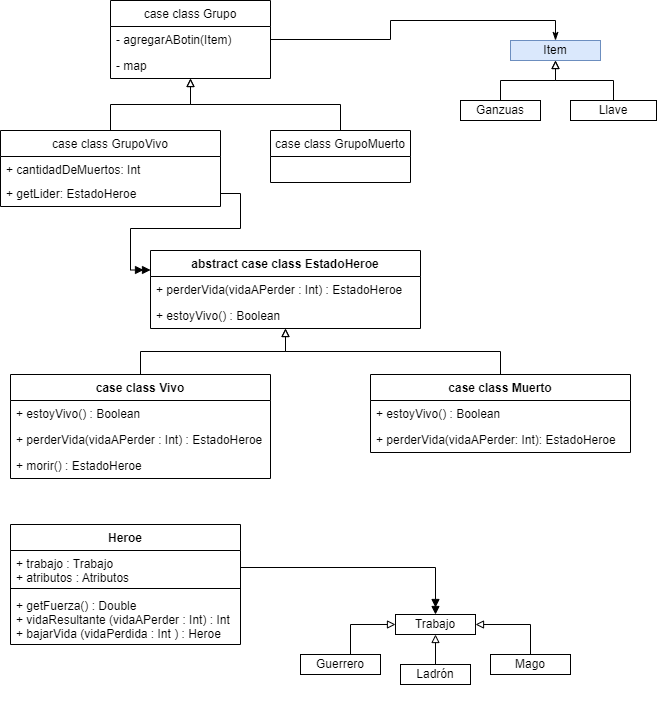

The diagram above was exported from draw.io. Its source (the exported page's mxGraphModel, read from the mxfile embedded in the PNG):
<mxGraphModel dx="1004" dy="524" grid="1" gridSize="10" guides="1" tooltips="1" connect="1" arrows="1" fold="1" page="1" pageScale="1" pageWidth="827" pageHeight="1169" math="0" shadow="0">
  <root>
    <mxCell id="0" />
    <mxCell id="1" parent="0" />
    <mxCell id="7Hk2bhzZxJDG7AFbwaOO-2" value="case class Grupo" style="swimlane;fontStyle=0;childLayout=stackLayout;horizontal=1;startSize=26;fillColor=none;horizontalStack=0;resizeParent=1;resizeParentMax=0;resizeLast=0;collapsible=1;marginBottom=0;" vertex="1" parent="1">
      <mxGeometry x="130" y="30" width="160" height="78" as="geometry" />
    </mxCell>
    <mxCell id="7Hk2bhzZxJDG7AFbwaOO-3" value="- agregarABotin(Item)" style="text;strokeColor=none;fillColor=none;align=left;verticalAlign=top;spacingLeft=4;spacingRight=4;overflow=hidden;rotatable=0;points=[[0,0.5],[1,0.5]];portConstraint=eastwest;" vertex="1" parent="7Hk2bhzZxJDG7AFbwaOO-2">
      <mxGeometry y="26" width="160" height="26" as="geometry" />
    </mxCell>
    <mxCell id="7Hk2bhzZxJDG7AFbwaOO-4" value="- map" style="text;strokeColor=none;fillColor=none;align=left;verticalAlign=top;spacingLeft=4;spacingRight=4;overflow=hidden;rotatable=0;points=[[0,0.5],[1,0.5]];portConstraint=eastwest;" vertex="1" parent="7Hk2bhzZxJDG7AFbwaOO-2">
      <mxGeometry y="52" width="160" height="26" as="geometry" />
    </mxCell>
    <mxCell id="7Hk2bhzZxJDG7AFbwaOO-6" value="Item" style="rounded=0;whiteSpace=wrap;html=1;fillColor=#dae8fc;strokeColor=#6c8ebf;" vertex="1" parent="1">
      <mxGeometry x="530" y="70" width="90" height="20" as="geometry" />
    </mxCell>
    <mxCell id="7Hk2bhzZxJDG7AFbwaOO-10" style="edgeStyle=orthogonalEdgeStyle;rounded=0;orthogonalLoop=1;jettySize=auto;html=1;entryX=0.5;entryY=1;entryDx=0;entryDy=0;endArrow=block;endFill=0;" edge="1" parent="1" source="7Hk2bhzZxJDG7AFbwaOO-7" target="7Hk2bhzZxJDG7AFbwaOO-6">
      <mxGeometry relative="1" as="geometry" />
    </mxCell>
    <mxCell id="7Hk2bhzZxJDG7AFbwaOO-7" value="Ganzuas" style="rounded=0;whiteSpace=wrap;html=1;" vertex="1" parent="1">
      <mxGeometry x="480" y="130" width="80" height="20" as="geometry" />
    </mxCell>
    <mxCell id="7Hk2bhzZxJDG7AFbwaOO-11" style="edgeStyle=orthogonalEdgeStyle;rounded=0;orthogonalLoop=1;jettySize=auto;html=1;entryX=0.5;entryY=1;entryDx=0;entryDy=0;endArrow=block;endFill=0;" edge="1" parent="1" source="7Hk2bhzZxJDG7AFbwaOO-8" target="7Hk2bhzZxJDG7AFbwaOO-6">
      <mxGeometry relative="1" as="geometry" />
    </mxCell>
    <mxCell id="7Hk2bhzZxJDG7AFbwaOO-8" value="Llave" style="rounded=0;whiteSpace=wrap;html=1;" vertex="1" parent="1">
      <mxGeometry x="590" y="130" width="86" height="20" as="geometry" />
    </mxCell>
    <mxCell id="7Hk2bhzZxJDG7AFbwaOO-9" style="edgeStyle=orthogonalEdgeStyle;rounded=0;orthogonalLoop=1;jettySize=auto;html=1;entryX=0.5;entryY=0;entryDx=0;entryDy=0;endArrow=classicThin;endFill=1;" edge="1" parent="1" source="7Hk2bhzZxJDG7AFbwaOO-3" target="7Hk2bhzZxJDG7AFbwaOO-6">
      <mxGeometry relative="1" as="geometry" />
    </mxCell>
    <mxCell id="7Hk2bhzZxJDG7AFbwaOO-36" style="edgeStyle=orthogonalEdgeStyle;rounded=0;orthogonalLoop=1;jettySize=auto;html=1;fontColor=#000000;endArrow=block;endFill=0;" edge="1" parent="1" source="7Hk2bhzZxJDG7AFbwaOO-13" target="7Hk2bhzZxJDG7AFbwaOO-2">
      <mxGeometry relative="1" as="geometry" />
    </mxCell>
    <mxCell id="7Hk2bhzZxJDG7AFbwaOO-13" value="case class GrupoVivo" style="swimlane;fontStyle=0;childLayout=stackLayout;horizontal=1;startSize=26;fillColor=none;horizontalStack=0;resizeParent=1;resizeParentMax=0;resizeLast=0;collapsible=1;marginBottom=0;" vertex="1" parent="1">
      <mxGeometry x="20" y="160" width="220" height="76" as="geometry" />
    </mxCell>
    <mxCell id="7Hk2bhzZxJDG7AFbwaOO-14" value="+ cantidadDeMuertos: Int" style="text;strokeColor=none;fillColor=none;align=left;verticalAlign=top;spacingLeft=4;spacingRight=4;overflow=hidden;rotatable=0;points=[[0,0.5],[1,0.5]];portConstraint=eastwest;" vertex="1" parent="7Hk2bhzZxJDG7AFbwaOO-13">
      <mxGeometry y="26" width="220" height="24" as="geometry" />
    </mxCell>
    <mxCell id="7Hk2bhzZxJDG7AFbwaOO-15" value="+ getLider: EstadoHeroe " style="text;strokeColor=none;fillColor=none;align=left;verticalAlign=top;spacingLeft=4;spacingRight=4;overflow=hidden;rotatable=0;points=[[0,0.5],[1,0.5]];portConstraint=eastwest;" vertex="1" parent="7Hk2bhzZxJDG7AFbwaOO-13">
      <mxGeometry y="50" width="220" height="26" as="geometry" />
    </mxCell>
    <mxCell id="7Hk2bhzZxJDG7AFbwaOO-37" style="edgeStyle=orthogonalEdgeStyle;rounded=0;orthogonalLoop=1;jettySize=auto;html=1;fontColor=#000000;endArrow=block;endFill=0;" edge="1" parent="1" source="7Hk2bhzZxJDG7AFbwaOO-17" target="7Hk2bhzZxJDG7AFbwaOO-2">
      <mxGeometry relative="1" as="geometry" />
    </mxCell>
    <mxCell id="7Hk2bhzZxJDG7AFbwaOO-17" value="case class GrupoMuerto" style="swimlane;fontStyle=0;childLayout=stackLayout;horizontal=1;startSize=26;fillColor=none;horizontalStack=0;resizeParent=1;resizeParentMax=0;resizeLast=0;collapsible=1;marginBottom=0;" vertex="1" parent="1">
      <mxGeometry x="290" y="160" width="140" height="52" as="geometry" />
    </mxCell>
    <mxCell id="7Hk2bhzZxJDG7AFbwaOO-22" value="abstract case class EstadoHeroe" style="swimlane;fontStyle=1;childLayout=stackLayout;horizontal=1;startSize=26;fillColor=none;horizontalStack=0;resizeParent=1;resizeParentMax=0;resizeLast=0;collapsible=1;marginBottom=0;labelBackgroundColor=default;fontColor=#000000;" vertex="1" parent="1">
      <mxGeometry x="170" y="280" width="270" height="78" as="geometry" />
    </mxCell>
    <mxCell id="7Hk2bhzZxJDG7AFbwaOO-24" value="+ perderVida(vidaAPerder : Int) : EstadoHeroe" style="text;align=left;verticalAlign=top;spacingLeft=4;spacingRight=4;overflow=hidden;rotatable=0;points=[[0,0.5],[1,0.5]];portConstraint=eastwest;labelBackgroundColor=default;" vertex="1" parent="7Hk2bhzZxJDG7AFbwaOO-22">
      <mxGeometry y="26" width="270" height="26" as="geometry" />
    </mxCell>
    <mxCell id="7Hk2bhzZxJDG7AFbwaOO-23" value="+ estoyVivo() : Boolean" style="text;strokeColor=none;fillColor=none;align=left;verticalAlign=top;spacingLeft=4;spacingRight=4;overflow=hidden;rotatable=0;points=[[0,0.5],[1,0.5]];portConstraint=eastwest;labelBackgroundColor=default;fontColor=#000000;" vertex="1" parent="7Hk2bhzZxJDG7AFbwaOO-22">
      <mxGeometry y="52" width="270" height="26" as="geometry" />
    </mxCell>
    <mxCell id="7Hk2bhzZxJDG7AFbwaOO-34" style="edgeStyle=orthogonalEdgeStyle;rounded=0;orthogonalLoop=1;jettySize=auto;html=1;fontColor=#000000;endArrow=block;endFill=0;" edge="1" parent="1" source="7Hk2bhzZxJDG7AFbwaOO-26" target="7Hk2bhzZxJDG7AFbwaOO-22">
      <mxGeometry relative="1" as="geometry" />
    </mxCell>
    <mxCell id="7Hk2bhzZxJDG7AFbwaOO-26" value="case class Vivo" style="swimlane;fontStyle=1;childLayout=stackLayout;horizontal=1;startSize=26;fillColor=none;horizontalStack=0;resizeParent=1;resizeParentMax=0;resizeLast=0;collapsible=1;marginBottom=0;labelBackgroundColor=default;fontColor=#000000;" vertex="1" parent="1">
      <mxGeometry x="30" y="404" width="260" height="104" as="geometry" />
    </mxCell>
    <mxCell id="7Hk2bhzZxJDG7AFbwaOO-27" value="+ estoyVivo() : Boolean" style="text;strokeColor=none;fillColor=none;align=left;verticalAlign=top;spacingLeft=4;spacingRight=4;overflow=hidden;rotatable=0;points=[[0,0.5],[1,0.5]];portConstraint=eastwest;labelBackgroundColor=default;fontColor=#000000;" vertex="1" parent="7Hk2bhzZxJDG7AFbwaOO-26">
      <mxGeometry y="26" width="260" height="26" as="geometry" />
    </mxCell>
    <mxCell id="7Hk2bhzZxJDG7AFbwaOO-28" value="+ perderVida(vidaAPerder : Int) : EstadoHeroe" style="text;strokeColor=none;fillColor=none;align=left;verticalAlign=top;spacingLeft=4;spacingRight=4;overflow=hidden;rotatable=0;points=[[0,0.5],[1,0.5]];portConstraint=eastwest;labelBackgroundColor=default;fontColor=#000000;" vertex="1" parent="7Hk2bhzZxJDG7AFbwaOO-26">
      <mxGeometry y="52" width="260" height="26" as="geometry" />
    </mxCell>
    <mxCell id="7Hk2bhzZxJDG7AFbwaOO-29" value="+ morir() : EstadoHeroe" style="text;strokeColor=none;fillColor=none;align=left;verticalAlign=top;spacingLeft=4;spacingRight=4;overflow=hidden;rotatable=0;points=[[0,0.5],[1,0.5]];portConstraint=eastwest;labelBackgroundColor=default;fontColor=#000000;" vertex="1" parent="7Hk2bhzZxJDG7AFbwaOO-26">
      <mxGeometry y="78" width="260" height="26" as="geometry" />
    </mxCell>
    <mxCell id="7Hk2bhzZxJDG7AFbwaOO-35" style="edgeStyle=orthogonalEdgeStyle;rounded=0;orthogonalLoop=1;jettySize=auto;html=1;fontColor=#000000;endArrow=block;endFill=0;" edge="1" parent="1" source="7Hk2bhzZxJDG7AFbwaOO-30" target="7Hk2bhzZxJDG7AFbwaOO-22">
      <mxGeometry relative="1" as="geometry" />
    </mxCell>
    <mxCell id="7Hk2bhzZxJDG7AFbwaOO-30" value="case class Muerto" style="swimlane;fontStyle=1;childLayout=stackLayout;horizontal=1;startSize=26;fillColor=none;horizontalStack=0;resizeParent=1;resizeParentMax=0;resizeLast=0;collapsible=1;marginBottom=0;labelBackgroundColor=default;fontColor=#000000;" vertex="1" parent="1">
      <mxGeometry x="390" y="404" width="260" height="78" as="geometry" />
    </mxCell>
    <mxCell id="7Hk2bhzZxJDG7AFbwaOO-31" value="+ estoyVivo() : Boolean" style="text;strokeColor=none;fillColor=none;align=left;verticalAlign=top;spacingLeft=4;spacingRight=4;overflow=hidden;rotatable=0;points=[[0,0.5],[1,0.5]];portConstraint=eastwest;labelBackgroundColor=default;fontColor=#000000;" vertex="1" parent="7Hk2bhzZxJDG7AFbwaOO-30">
      <mxGeometry y="26" width="260" height="26" as="geometry" />
    </mxCell>
    <mxCell id="7Hk2bhzZxJDG7AFbwaOO-32" value="+ perderVida(vidaAPerder: Int): EstadoHeroe" style="text;strokeColor=none;fillColor=none;align=left;verticalAlign=top;spacingLeft=4;spacingRight=4;overflow=hidden;rotatable=0;points=[[0,0.5],[1,0.5]];portConstraint=eastwest;labelBackgroundColor=default;fontColor=#000000;" vertex="1" parent="7Hk2bhzZxJDG7AFbwaOO-30">
      <mxGeometry y="52" width="260" height="26" as="geometry" />
    </mxCell>
    <mxCell id="7Hk2bhzZxJDG7AFbwaOO-39" style="edgeStyle=orthogonalEdgeStyle;rounded=0;orthogonalLoop=1;jettySize=auto;html=1;entryX=0;entryY=0.25;entryDx=0;entryDy=0;fontColor=#000000;endArrow=doubleBlock;endFill=1;" edge="1" parent="1" source="7Hk2bhzZxJDG7AFbwaOO-15" target="7Hk2bhzZxJDG7AFbwaOO-22">
      <mxGeometry relative="1" as="geometry" />
    </mxCell>
    <mxCell id="7Hk2bhzZxJDG7AFbwaOO-40" value="&#10;&#10;&lt;span style=&quot;font-size: 12px; font-style: normal; font-weight: 400; letter-spacing: normal; text-indent: 0px; text-transform: none; word-spacing: 0px; display: inline; float: none;&quot;&gt;Trabajo&lt;/span&gt;&#10;&#10;" style="rounded=0;whiteSpace=wrap;html=1;labelBackgroundColor=none;fontColor=#000000;" vertex="1" parent="1">
      <mxGeometry x="415" y="644" width="80" height="20" as="geometry" />
    </mxCell>
    <mxCell id="7Hk2bhzZxJDG7AFbwaOO-45" style="edgeStyle=orthogonalEdgeStyle;rounded=0;orthogonalLoop=1;jettySize=auto;html=1;fontColor=default;endArrow=block;endFill=0;" edge="1" parent="1" source="7Hk2bhzZxJDG7AFbwaOO-41" target="7Hk2bhzZxJDG7AFbwaOO-40">
      <mxGeometry relative="1" as="geometry">
        <Array as="points">
          <mxPoint x="370" y="654" />
        </Array>
      </mxGeometry>
    </mxCell>
    <mxCell id="7Hk2bhzZxJDG7AFbwaOO-41" value="&lt;span class=&quot;pl-en&quot; style=&quot;box-sizing: border-box ; font-size: 12px ; font-style: normal ; font-weight: 400 ; letter-spacing: normal ; text-indent: 0px ; text-transform: none ; word-spacing: 0px&quot;&gt;Guerrero&lt;/span&gt;&lt;span style=&quot;font-size: 12px; font-style: normal; font-weight: 400; letter-spacing: normal; text-indent: 0px; text-transform: none; word-spacing: 0px; display: inline; float: none;&quot;&gt; &lt;/span&gt;" style="rounded=0;whiteSpace=wrap;html=1;labelBackgroundColor=none;fontColor=default;" vertex="1" parent="1">
      <mxGeometry x="320" y="684" width="80" height="20" as="geometry" />
    </mxCell>
    <mxCell id="7Hk2bhzZxJDG7AFbwaOO-46" style="edgeStyle=orthogonalEdgeStyle;rounded=0;orthogonalLoop=1;jettySize=auto;html=1;fontColor=default;endArrow=block;endFill=0;" edge="1" parent="1" source="7Hk2bhzZxJDG7AFbwaOO-42" target="7Hk2bhzZxJDG7AFbwaOO-40">
      <mxGeometry relative="1" as="geometry" />
    </mxCell>
    <mxCell id="7Hk2bhzZxJDG7AFbwaOO-42" value="&#10;&#10;&lt;span style=&quot;font-size: 12px; font-style: normal; font-weight: 400; letter-spacing: normal; text-indent: 0px; text-transform: none; word-spacing: 0px; display: inline; float: none;&quot;&gt;Ladrón&lt;/span&gt;&#10;&#10;" style="rounded=0;whiteSpace=wrap;html=1;labelBackgroundColor=none;fontColor=default;" vertex="1" parent="1">
      <mxGeometry x="420" y="694" width="70" height="20" as="geometry" />
    </mxCell>
    <mxCell id="7Hk2bhzZxJDG7AFbwaOO-47" style="edgeStyle=orthogonalEdgeStyle;rounded=0;orthogonalLoop=1;jettySize=auto;html=1;fontColor=default;endArrow=block;endFill=0;" edge="1" parent="1" source="7Hk2bhzZxJDG7AFbwaOO-43" target="7Hk2bhzZxJDG7AFbwaOO-40">
      <mxGeometry relative="1" as="geometry">
        <Array as="points">
          <mxPoint x="550" y="654" />
        </Array>
      </mxGeometry>
    </mxCell>
    <mxCell id="7Hk2bhzZxJDG7AFbwaOO-43" value="&#10;&#10;&lt;span style=&quot;font-size: 12px; font-style: normal; font-weight: 400; letter-spacing: normal; text-indent: 0px; text-transform: none; word-spacing: 0px; display: inline; float: none;&quot;&gt;Mago&lt;/span&gt;&#10;&#10;" style="rounded=0;whiteSpace=wrap;html=1;labelBackgroundColor=none;fontColor=default;" vertex="1" parent="1">
      <mxGeometry x="510" y="684" width="80" height="20" as="geometry" />
    </mxCell>
    <mxCell id="7Hk2bhzZxJDG7AFbwaOO-54" style="edgeStyle=orthogonalEdgeStyle;rounded=0;orthogonalLoop=1;jettySize=auto;html=1;entryX=0.5;entryY=0;entryDx=0;entryDy=0;fontColor=default;endArrow=doubleBlock;endFill=1;" edge="1" parent="1" source="7Hk2bhzZxJDG7AFbwaOO-56" target="7Hk2bhzZxJDG7AFbwaOO-40">
      <mxGeometry relative="1" as="geometry">
        <mxPoint x="396" y="579" as="sourcePoint" />
      </mxGeometry>
    </mxCell>
    <mxCell id="7Hk2bhzZxJDG7AFbwaOO-55" value="Heroe" style="swimlane;fontStyle=1;align=center;verticalAlign=top;childLayout=stackLayout;horizontal=1;startSize=26;horizontalStack=0;resizeParent=1;resizeParentMax=0;resizeLast=0;collapsible=1;marginBottom=0;labelBackgroundColor=none;fontColor=default;" vertex="1" parent="1">
      <mxGeometry x="30" y="554" width="230" height="120" as="geometry" />
    </mxCell>
    <mxCell id="7Hk2bhzZxJDG7AFbwaOO-56" value="+ trabajo : Trabajo&#10;+ atributos : Atributos&#10;" style="text;strokeColor=none;fillColor=none;align=left;verticalAlign=top;spacingLeft=4;spacingRight=4;overflow=hidden;rotatable=0;points=[[0,0.5],[1,0.5]];portConstraint=eastwest;labelBackgroundColor=none;fontColor=default;" vertex="1" parent="7Hk2bhzZxJDG7AFbwaOO-55">
      <mxGeometry y="26" width="230" height="34" as="geometry" />
    </mxCell>
    <mxCell id="7Hk2bhzZxJDG7AFbwaOO-57" value="" style="line;strokeWidth=1;fillColor=none;align=left;verticalAlign=middle;spacingTop=-1;spacingLeft=3;spacingRight=3;rotatable=0;labelPosition=right;points=[];portConstraint=eastwest;labelBackgroundColor=none;fontColor=default;" vertex="1" parent="7Hk2bhzZxJDG7AFbwaOO-55">
      <mxGeometry y="60" width="230" height="8" as="geometry" />
    </mxCell>
    <mxCell id="7Hk2bhzZxJDG7AFbwaOO-58" value="+ getFuerza() : Double&#10;+ vidaResultante (vidaAPerder : Int) : Int&#10;+ bajarVida (vidaPerdida : Int ) : Heroe" style="text;strokeColor=none;fillColor=none;align=left;verticalAlign=top;spacingLeft=4;spacingRight=4;overflow=hidden;rotatable=0;points=[[0,0.5],[1,0.5]];portConstraint=eastwest;labelBackgroundColor=none;fontColor=default;" vertex="1" parent="7Hk2bhzZxJDG7AFbwaOO-55">
      <mxGeometry y="68" width="230" height="52" as="geometry" />
    </mxCell>
  </root>
</mxGraphModel>